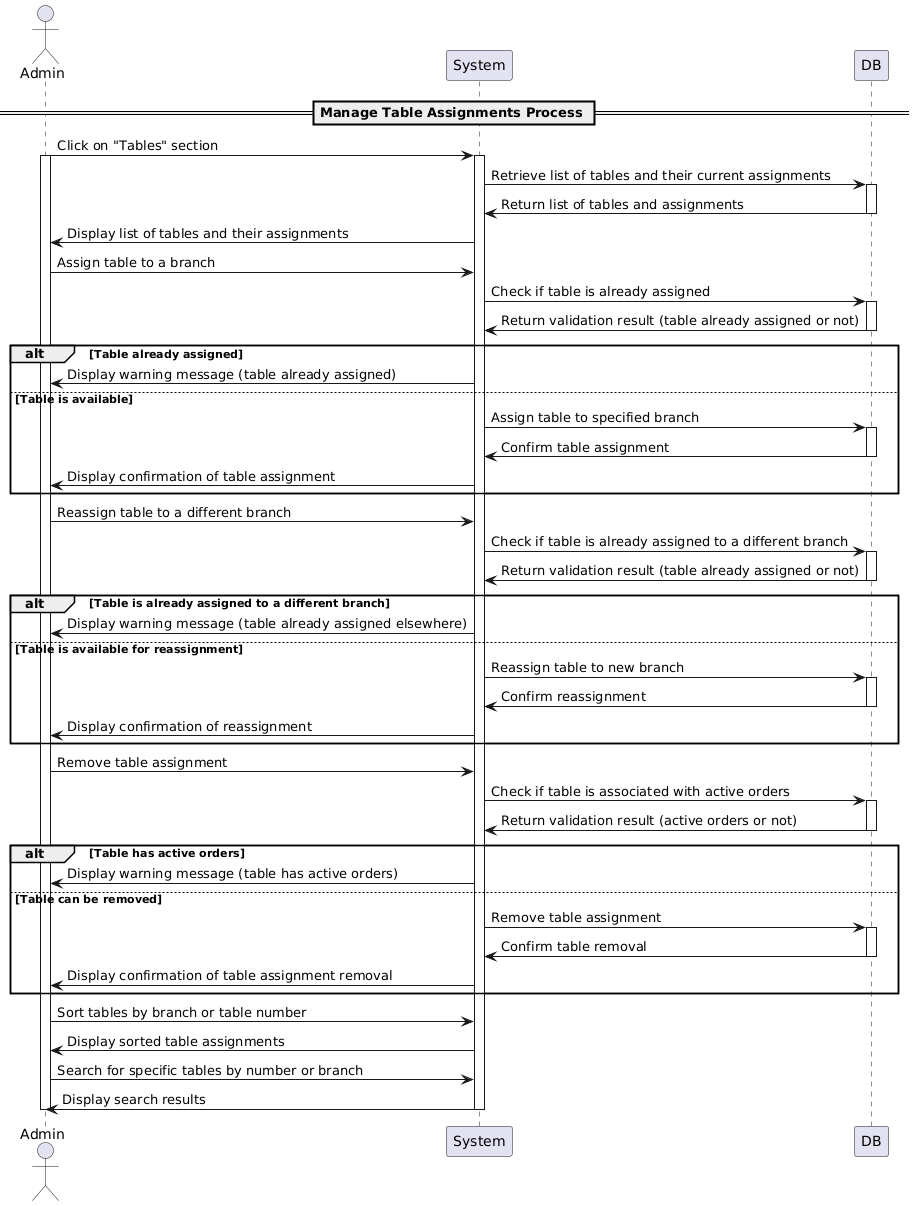

The diagram above was rendered by PlantUML. Its source (embedded in the PNG):
@startuml
actor Admin
participant System
participant DB

== Manage Table Assignments Process ==

Admin -> System: Click on "Tables" section
activate Admin
activate System

System -> DB: Retrieve list of tables and their current assignments
activate DB
DB -> System: Return list of tables and assignments
deactivate DB

System -> Admin: Display list of tables and their assignments

Admin -> System: Assign table to a branch
System -> DB: Check if table is already assigned
activate DB
DB -> System: Return validation result (table already assigned or not)
deactivate DB
alt Table already assigned
    System -> Admin: Display warning message (table already assigned)
else Table is available
    System -> DB: Assign table to specified branch
    activate DB
    DB -> System: Confirm table assignment
    deactivate DB
    System -> Admin: Display confirmation of table assignment
end

Admin -> System: Reassign table to a different branch
System -> DB: Check if table is already assigned to a different branch
activate DB
DB -> System: Return validation result (table already assigned or not)
deactivate DB
alt Table is already assigned to a different branch
    System -> Admin: Display warning message (table already assigned elsewhere)
else Table is available for reassignment
    System -> DB: Reassign table to new branch
    activate DB
    DB -> System: Confirm reassignment
    deactivate DB
    System -> Admin: Display confirmation of reassignment
end

Admin -> System: Remove table assignment
System -> DB: Check if table is associated with active orders
activate DB
DB -> System: Return validation result (active orders or not)
deactivate DB
alt Table has active orders
    System -> Admin: Display warning message (table has active orders)
else Table can be removed
    System -> DB: Remove table assignment
    activate DB
    DB -> System: Confirm table removal
    deactivate DB
    System -> Admin: Display confirmation of table assignment removal
end

Admin -> System: Sort tables by branch or table number
System -> Admin: Display sorted table assignments

Admin -> System: Search for specific tables by number or branch
System -> Admin: Display search results

deactivate Admin
deactivate System
@enduml